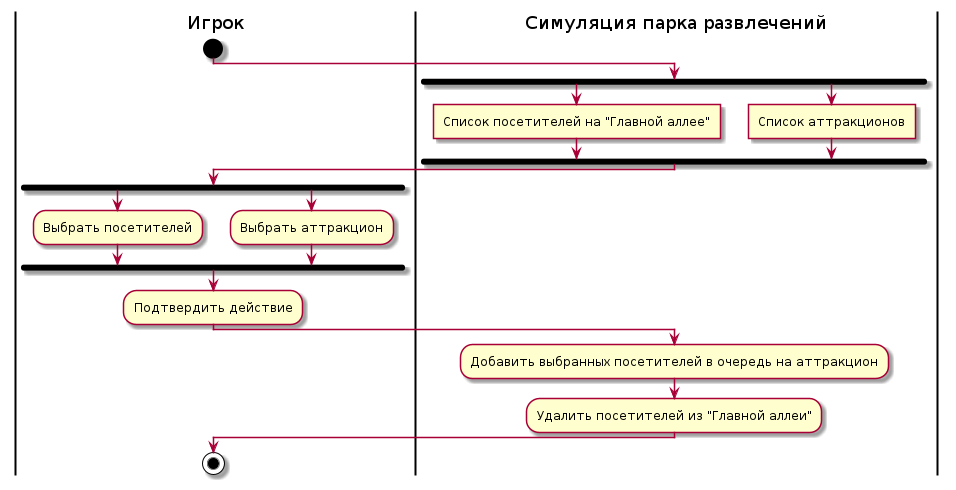

The diagram above was rendered by PlantUML. Its source (embedded in the PNG):
@startuml add-visitor-to-attraction-activity-diagram
skinparam ConditionEndStyle hline
|Игрок|
start
|Симуляция парка развлечений|
fork
:Список посетителей на "Главной аллее"]
forkagain
:Список аттракционов]
endfork
|Игрок|
fork
:Выбрать посетителей;
forkagain
:Выбрать аттракцион;
endfork
:Подтвердить действие;
|Симуляция парка развлечений|
:Добавить выбранных посетителей в очередь на аттракцион;
:Удалить посетителей из "Главной аллеи";
|Игрок|
stop
@enduml